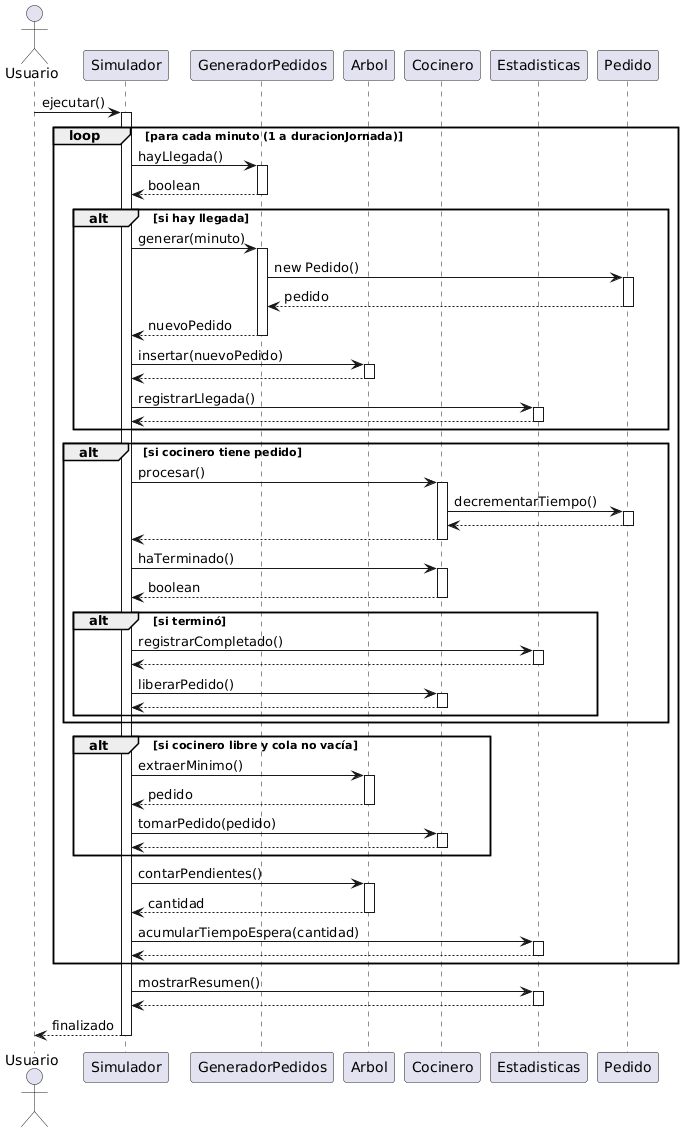

The diagram above was rendered by PlantUML. Its source (embedded in the PNG):
@startuml
actor Usuario
participant Simulador
participant GeneradorPedidos
participant Arbol
participant Cocinero
participant Estadisticas
participant Pedido

Usuario -> Simulador: ejecutar()
activate Simulador

loop para cada minuto (1 a duracionJornada)
    Simulador -> GeneradorPedidos: hayLlegada()
    activate GeneradorPedidos
    GeneradorPedidos --> Simulador: boolean
    deactivate GeneradorPedidos
    
    alt si hay llegada
        Simulador -> GeneradorPedidos: generar(minuto)
        activate GeneradorPedidos
        GeneradorPedidos -> Pedido: new Pedido()
        activate Pedido
        Pedido --> GeneradorPedidos: pedido
        deactivate Pedido
        GeneradorPedidos --> Simulador: nuevoPedido
        deactivate GeneradorPedidos
        
        Simulador -> Arbol: insertar(nuevoPedido)
        activate Arbol
        Arbol --> Simulador
        deactivate Arbol
        
        Simulador -> Estadisticas: registrarLlegada()
        activate Estadisticas
        Estadisticas --> Simulador
        deactivate Estadisticas
    end
    
    alt si cocinero tiene pedido
        Simulador -> Cocinero: procesar()
        activate Cocinero
        Cocinero -> Pedido: decrementarTiempo()
        activate Pedido
        Pedido --> Cocinero
        deactivate Pedido
        Cocinero --> Simulador
        deactivate Cocinero
        
        Simulador -> Cocinero: haTerminado()
        activate Cocinero
        Cocinero --> Simulador: boolean
        deactivate Cocinero
        
        alt si terminó
            Simulador -> Estadisticas: registrarCompletado()
            activate Estadisticas
            Estadisticas --> Simulador
            deactivate Estadisticas
            
            Simulador -> Cocinero: liberarPedido()
            activate Cocinero
            Cocinero --> Simulador
            deactivate Cocinero
        end
    end
    
    alt si cocinero libre y cola no vacía
        Simulador -> Arbol: extraerMinimo()
        activate Arbol
        Arbol --> Simulador: pedido
        deactivate Arbol
        
        Simulador -> Cocinero: tomarPedido(pedido)
        activate Cocinero
        Cocinero --> Simulador
        deactivate Cocinero
    end
    
    Simulador -> Arbol: contarPendientes()
    activate Arbol
    Arbol --> Simulador: cantidad
    deactivate Arbol
    
    Simulador -> Estadisticas: acumularTiempoEspera(cantidad)
    activate Estadisticas
    Estadisticas --> Simulador
    deactivate Estadisticas
end

Simulador -> Estadisticas: mostrarResumen()
activate Estadisticas
Estadisticas --> Simulador
deactivate Estadisticas

Simulador --> Usuario: finalizado
deactivate Simulador
@enduml